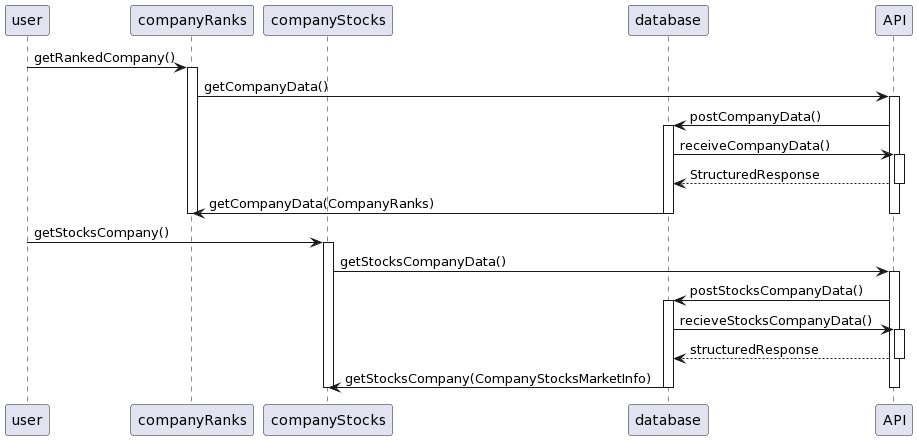

The diagram above was rendered by PlantUML. Its source (embedded in the PNG):
@startuml
participant user
participant companyRanks
participant companyStocks
participant database
participant API

user -> companyRanks : getRankedCompany()
activate companyRanks
companyRanks -> API : getCompanyData()
activate API
API -> database : postCompanyData()
activate database
database -> API : receiveCompanyData()
activate API
database <-- API: StructuredResponse
deactivate API
database -> companyRanks : getCompanyData(CompanyRanks)
deactivate database
deactivate API
deactivate companyRanks
user -> companyStocks : getStocksCompany()
activate companyStocks
companyStocks -> API : getStocksCompanyData()
activate API
API -> database : postStocksCompanyData()
activate database
database -> API : recieveStocksCompanyData()
activate API
database <-- API: structuredResponse
deactivate API
database -> companyStocks : getStocksCompany(CompanyStocksMarketInfo)
deactivate database
deactivate API
deactivate companyStocks
@enduml